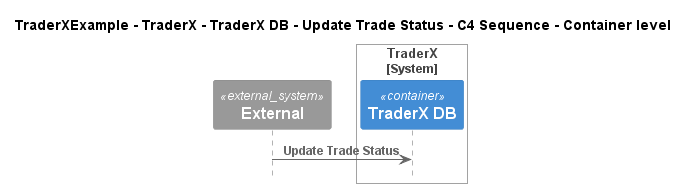

The diagram above was rendered by PlantUML. Its source (embedded in the PNG):
@startuml
!include ..\..\..\..\..\..\..\.c4s\C4_Sequence.puml

title TraderXExample - TraderX - TraderX DB - Update Trade Status - C4 Sequence - Container level

System_Ext(C4InterFlow.SoftwareSystems.ExternalSystem, "External", "")

System_Boundary(TraderXExample.SoftwareSystems.TraderX, "TraderX")
    ContainerDb(TraderXExample.SoftwareSystems.TraderX.Containers.TraderXDB, "TraderX DB", "", "Database which stores account")
Boundary_End()

Rel(C4InterFlow.SoftwareSystems.ExternalSystem, TraderXExample.SoftwareSystems.TraderX.Containers.TraderXDB, "Update Trade Status")


@enduml